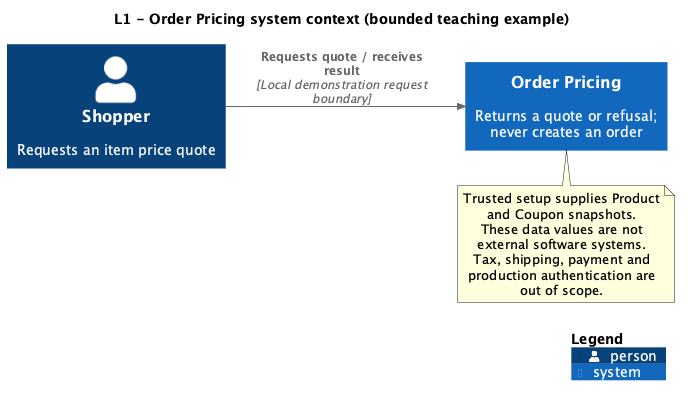

The diagram above was rendered by PlantUML. Its source (embedded in the PNG):
@startuml
!include <C4/C4_Context>
title L1 - Order Pricing system context (bounded teaching example)
LAYOUT_LEFT_RIGHT()
Person(shopper, "Shopper", "Requests an item price quote")
System(order_pricing, "Order Pricing", "Returns a quote or refusal; never creates an order")
Rel(shopper, order_pricing, "Requests quote / receives result", "Local demonstration request boundary")
note bottom of order_pricing
  Trusted setup supplies Product and Coupon snapshots.
  These data values are not external software systems.
  Tax, shipping, payment and production authentication are out of scope.
end note
SHOW_LEGEND()
@enduml